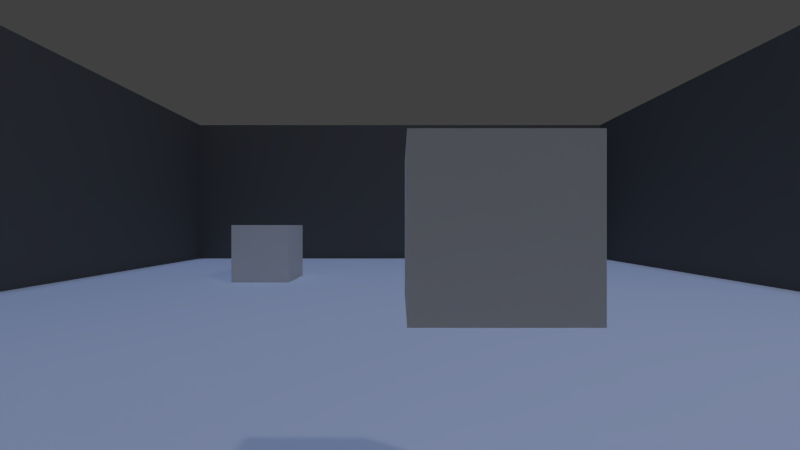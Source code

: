 # Source: ScenaBaseF.blend  (saved by Blender 2.75.0; exported with 4.5.12 LTS)
import bpy
from mathutils import Matrix  # noqa: F401  (used for matrix-valued properties, if any)

bpy.ops.wm.read_factory_settings(use_empty=True)
scene = bpy.context.scene
scene.name = 'Scene'

# ---- collections
col_collection_1 = bpy.data.collections.new('Collection 1'); scene.collection.children.link(col_collection_1)

# ---- materials (node trees are filled in below, after node groups)
mat_material_001 = bpy.data.materials.new('Material.001')
mat_material_001.alpha_threshold = 0.0
mat_material_001.use_transparent_shadow = False
mat_material_001.diffuse_color = (0.1424, 0.1424, 0.1424, 1.0)
mat_material_001.roughness = 0.5
mat_material = bpy.data.materials.new('Material')
mat_material.alpha_threshold = 0.0
mat_material.use_transparent_shadow = False
mat_material.roughness = 0.5
mat_track_cam = bpy.data.materials.new('track_cam')
mat_track_cam.alpha_threshold = 0.0
mat_track_cam.use_transparent_shadow = False
mat_track_cam.diffuse_color = (0.0691, 1.0, 0.0, 1.0)
mat_track_cam.roughness = 0.5

# ---- material node trees

# ---- world
world_world = bpy.data.worlds.new('World'); scene.world = world_world
world_world.color = (0.05127, 0.05127, 0.05127)
world_world.use_sun_shadow = False
world_world.sun_shadow_jitter_overblur = 0.0
world_world.cycles.sampling_method = 'MANUAL'
world_world.cycles.sample_map_resolution = 256

# ---- cameras
cam_camera = bpy.data.cameras.new('Camera')
cam_camera.clip_end = 100.0
cam_camera.lens = 16.0
cam_camera.sensor_width = 32.0
cam_camera.sensor_height = 18.0
cam_camera.ortho_scale = 7.314
cam_camera.lens_unit = 'FOV'
cam_camera.dof.focus_distance = 0.0
cam_camera.dof.aperture_fstop = 128.0

# ---- lights
light_hemi_001 = bpy.data.lights.new('Hemi.001', 'SUN')
light_hemi_001.color = (0.06681, 0.03768, 0.01365)
light_hemi_001.transmission_factor = 0.0
light_hemi_001.angle = 0.1993
light_hemi_001.energy = 1.0
light_hemi_001.shadow_buffer_clip_start = 0.5
light_hemi_001.shadow_soft_size = 0.1
light_hemi_001.shadow_cascade_max_distance = 1000.0
light_hemi_001.cycles.use_multiple_importance_sampling = False
light_hemi = bpy.data.lights.new('Hemi', 'SUN')
light_hemi.color = (0.3562, 0.5232, 1.0)
light_hemi.transmission_factor = 0.0
light_hemi.angle = 0.1993
light_hemi.energy = 1.0
light_hemi.shadow_buffer_clip_start = 0.5
light_hemi.shadow_soft_size = 0.1
light_hemi.shadow_cascade_max_distance = 1000.0
light_hemi.cycles.use_multiple_importance_sampling = False
light_lamp = bpy.data.lights.new('Lamp', 'POINT')
light_lamp.transmission_factor = 0.0
light_lamp.cutoff_distance = 30.0
light_lamp.energy = 100.0
light_lamp.shadow_buffer_clip_start = 1.001
light_lamp.shadow_soft_size = 0.1
light_lamp.shadow_maximum_resolution = 0.006
light_lamp.use_absolute_resolution = True
light_lamp.cycles.use_multiple_importance_sampling = False

# ---- meshes
me_plane_003 = bpy.data.meshes.new('Plane.003')
me_plane_003.from_pydata([(-1.0, -1.0, 0.0), (1.0, -1.0, 0.0), (-1.0, 1.0, 0.0), (1.0, 1.0, 0.0)], [], [(0, 1, 3, 2)])
me_plane_003.materials.append(mat_material_001)
me_plane_003.use_remesh_preserve_volume = False
me_plane_003.use_remesh_preserve_attributes = False
me_plane_003.use_mirror_vertex_groups = False
me_plane_003.update()
me_plane_001 = bpy.data.meshes.new('Plane.001')
me_plane_001.from_pydata([(-1.0, -1.0, 0.0), (1.0, -1.0, 0.0), (-1.0, 1.0, 0.0), (1.0, 1.0, 0.0)], [], [(0, 1, 3, 2)])
me_plane_001.materials.append(mat_material_001)
me_plane_001.use_remesh_preserve_volume = False
me_plane_001.use_remesh_preserve_attributes = False
me_plane_001.use_mirror_vertex_groups = False
me_plane_001.update()
me_cube_003 = bpy.data.meshes.new('Cube.003')
me_cube_003.from_pydata([(-1.0, -1.0, -1.0), (-1.0, -1.0, 1.0), (-1.0, 1.0, -1.0), (-1.0, 1.0, 1.0), (1.0, -1.0, -1.0), (1.0, -1.0, 1.0), (1.0, 1.0, -1.0), (1.0, 1.0, 1.0)], [], [(1, 3, 2, 0), (3, 7, 6, 2), (7, 5, 4, 6), (5, 1, 0, 4), (0, 2, 6, 4), (5, 7, 3, 1)])
me_cube_003.use_remesh_preserve_volume = False
me_cube_003.use_remesh_preserve_attributes = False
me_cube_003.use_mirror_vertex_groups = False
me_cube_003.update()
me_cube_002 = bpy.data.meshes.new('Cube.002')
me_cube_002.from_pydata([(-1.0, -1.0, -1.0), (-1.0, -1.0, 1.0), (-1.0, 1.0, -1.0), (-1.0, 1.0, 1.0), (1.0, -1.0, -1.0), (1.0, -1.0, 1.0), (1.0, 1.0, -1.0), (1.0, 1.0, 1.0)], [], [(1, 3, 2, 0), (3, 7, 6, 2), (7, 5, 4, 6), (5, 1, 0, 4), (0, 2, 6, 4), (5, 7, 3, 1)])
me_cube_002.use_remesh_preserve_volume = False
me_cube_002.use_remesh_preserve_attributes = False
me_cube_002.use_mirror_vertex_groups = False
me_cube_002.update()
me_cube_001 = bpy.data.meshes.new('Cube.001')
me_cube_001.from_pydata([(-1.0, -1.0, -1.0), (-1.0, -1.0, 1.0), (-1.0, 1.0, -1.0), (-1.0, 1.0, 1.0), (1.0, -1.0, -1.0), (1.0, -1.0, 1.0), (1.0, 1.0, -1.0), (1.0, 1.0, 1.0)], [], [(1, 3, 2, 0), (3, 7, 6, 2), (7, 5, 4, 6), (5, 1, 0, 4), (0, 2, 6, 4), (5, 7, 3, 1)])
me_cube_001.use_remesh_preserve_volume = False
me_cube_001.use_remesh_preserve_attributes = False
me_cube_001.use_mirror_vertex_groups = False
me_cube_001.update()
me_plane_002 = bpy.data.meshes.new('Plane.002')
me_plane_002.from_pydata([(-1.0, -1.0, 0.0), (1.0, -1.0, 0.0), (-1.0, 1.0, 0.0), (1.0, 1.0, 0.0)], [], [(0, 1, 3, 2)])
me_plane_002.materials.append(mat_material_001)
me_plane_002.use_remesh_preserve_volume = False
me_plane_002.use_remesh_preserve_attributes = False
me_plane_002.use_mirror_vertex_groups = False
me_plane_002.update()
me_plane = bpy.data.meshes.new('Plane')
me_plane.from_pydata([(-1.0, -1.0, 0.0), (1.0, -1.0, 0.0), (-1.0, 1.0, 0.0), (1.0, 1.0, 0.0)], [], [(0, 1, 3, 2)])
_uv = me_plane.uv_layers.new(name='UVMap')
_uv.uv.foreach_set('vector', [0.0002001, 0.0002, 2.0, 0.0002, 2.0, 2.0, 0.0002, 2.0])
me_plane.materials.append(mat_material)
me_plane.use_remesh_preserve_volume = False
me_plane.use_remesh_preserve_attributes = False
me_plane.use_mirror_vertex_groups = False
me_plane.update()
me_cube = bpy.data.meshes.new('Cube')
me_cube.from_pydata([(-0.5, -0.5, 1.0), (-0.5, 0.5, 1.0), (0.0, 0.0, 0.0), (0.5, -0.5, 1.0), (0.5, 0.5, 1.0)], [], [(1, 2, 0), (2, 4, 3), (0, 2, 3), (4, 2, 1)])
me_cube.polygons.foreach_set('use_smooth', [True] * 4)
me_cube.materials.append(mat_track_cam)
me_cube.use_remesh_preserve_volume = False
me_cube.use_remesh_preserve_attributes = False
me_cube.use_mirror_vertex_groups = False
me_cube.update()

# ---- objects
ob_plane_003 = bpy.data.objects.new('Plane.003', me_plane_003)
ob_plane_002 = bpy.data.objects.new('Plane.002', me_plane_001)
ob_cuboppositiva = bpy.data.objects.new('CuboPPositiva', me_cube_003)
ob_cubonegativa = bpy.data.objects.new('CuboNegativa', me_cube_002)
ob_cuboconvergenza = bpy.data.objects.new('CuboConvergenza', me_cube_001)
ob_plane_001 = bpy.data.objects.new('Plane.001', me_plane_002)
ob_plane = bpy.data.objects.new('Plane', me_plane)
ob_track_cam_frustum = bpy.data.objects.new('track_cam_frustum', me_cube)
ob_hemi_001 = bpy.data.objects.new('Hemi.001', light_hemi_001)
ob_hemi = bpy.data.objects.new('Hemi', light_hemi)
ob_translate = bpy.data.objects.new('translate', None)
ob_camera = bpy.data.objects.new('Camera', cam_camera)
ob_lamp = bpy.data.objects.new('Lamp', light_lamp)
ob_vr = bpy.data.objects.new('VR', None)

# ---- transforms, parenting, visibility, modifiers, constraints
ob_plane_003.location = (-3.0, 3.0, 0.5)
ob_plane_003.rotation_euler = (1.571, 0.0, 1.571)
ob_plane_003.scale = (3.0, 1.0, 1.0)
ob_plane_003.lineart.crease_threshold = 0.0
ob_plane_002.location = (3.0, 3.0, 0.5)
ob_plane_002.rotation_euler = (1.571, 0.0, -1.571)
ob_plane_002.scale = (3.0, 1.0, 1.0)
ob_plane_002.lineart.crease_threshold = 0.0
ob_cuboppositiva.location = (-1.223, 3.744, -0.25)
ob_cuboppositiva.scale = (0.25, 0.25, 0.25)
ob_cuboppositiva.lineart.crease_threshold = 0.0
ob_cubonegativa.location = (1.495, 4.139, -0.25)
ob_cubonegativa.scale = (0.125, 0.125, 0.125)
ob_cubonegativa.lineart.crease_threshold = 0.0
ob_cuboconvergenza.location = (0.1339, 0.6258, -0.003704)
ob_cuboconvergenza.scale = (0.125, 0.125, 0.125)
ob_cuboconvergenza.lineart.crease_threshold = 0.0
ob_plane_001.location = (0.0, 6.0, 0.5)
ob_plane_001.rotation_euler = (1.571, 0.0, 0.0)
ob_plane_001.scale = (3.0, 1.0, 1.0)
ob_plane_001.lineart.crease_threshold = 0.0
ob_plane.location = (0.0, 3.0, -0.5)
ob_plane.scale = (3.0, 3.0, 1.0)
ob_plane.lineart.crease_threshold = 0.0
ob_track_cam_frustum.location = (0.0, 0.0, 0.0)
ob_track_cam_frustum.hide_viewport = True
ob_track_cam_frustum.hide_render = True
ob_track_cam_frustum.lineart.crease_threshold = 0.0
ob_hemi_001.location = (-0.2232, 0.4232, 2.613)
ob_hemi_001.rotation_euler = (3.142, -0.0, 0.0)
ob_hemi_001.lineart.crease_threshold = 0.0
ob_hemi.location = (-0.2232, 0.4232, 2.613)
ob_hemi.lineart.crease_threshold = 0.0
ob_translate.location = (0.0, 0.0, 0.0)
ob_translate.empty_image_offset = (0.0, 0.0)
ob_translate.lineart.crease_threshold = 0.0
ob_camera.parent = ob_translate
ob_camera.location = (0.0, 0.0, 0.0)
ob_camera.rotation_euler = (1.571, -0.0, 0.0)
ob_camera.lock_rotations_4d = False
ob_camera.empty_display_type = 'ARROWS'
ob_camera.color = (0.0, 0.0, 0.0, 0.0)
ob_camera.display_type = 'WIRE'
ob_camera.lineart.crease_threshold = 0.0
ob_lamp.location = (2.642, -0.5871, 4.473)
ob_lamp.rotation_euler = (0.6503, 0.05522, 1.866)
ob_lamp.lock_rotations_4d = False
ob_lamp.empty_display_type = 'ARROWS'
ob_lamp.color = (0.0, 0.0, 0.0, 0.0)
ob_lamp.lineart.crease_threshold = 0.0
ob_vr.location = (2.498, 0.0, 0.0)
ob_vr.empty_image_offset = (0.0, 0.0)
ob_vr.show_name = True
ob_vr.lineart.crease_threshold = 0.0

# ---- collection membership
col_collection_1.objects.link(ob_plane_003)
col_collection_1.objects.link(ob_plane_002)
col_collection_1.objects.link(ob_cuboppositiva)
col_collection_1.objects.link(ob_cubonegativa)
col_collection_1.objects.link(ob_cuboconvergenza)
col_collection_1.objects.link(ob_plane_001)
col_collection_1.objects.link(ob_plane)
col_collection_1.objects.link(ob_track_cam_frustum)
col_collection_1.objects.link(ob_hemi_001)
col_collection_1.objects.link(ob_hemi)
col_collection_1.objects.link(ob_translate)
col_collection_1.objects.link(ob_camera)
col_collection_1.objects.link(ob_lamp)
col_collection_1.objects.link(ob_vr)

# ---- scene / render settings (as saved in the file)
scene.camera = ob_camera
scene.frame_start = 1; scene.frame_end = 250; scene.frame_set(1)
scene.render.engine = 'BLENDER_EEVEE_NEXT'
scene.render.resolution_percentage = 50
scene.render.dither_intensity = 0.0
scene.cycles.use_denoising = False
scene.cycles.samples = 10
scene.cycles.sampling_pattern = 'TABULATED_SOBOL'
scene.cycles.light_sampling_threshold = 0.0
scene.cycles.use_adaptive_sampling = False
scene.cycles.use_light_tree = False
scene.cycles.blur_glossy = 0.0
scene.cycles.pixel_filter_type = 'GAUSSIAN'
scene.cycles.sample_clamp_indirect = 0.0
scene.view_settings.view_transform = 'Standard'
bpy.context.view_layer.update()

